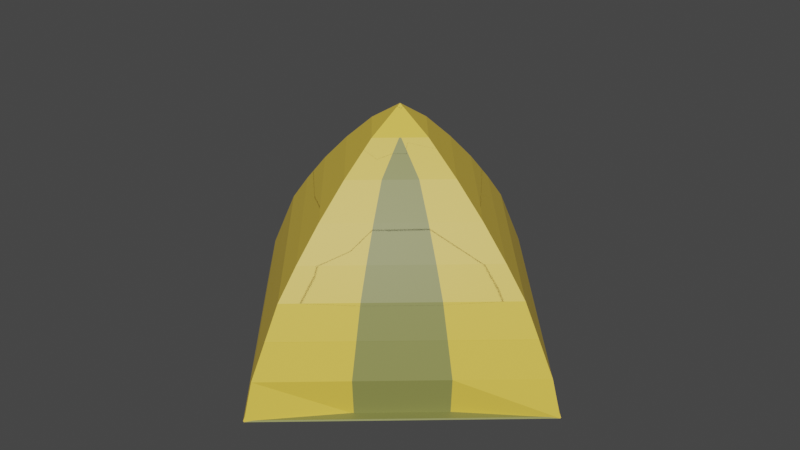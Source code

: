 # Source: tentyellow.blend  (saved by Blender 2.93.20; exported with 4.5.12 LTS)
import bpy
from mathutils import Matrix  # noqa: F401  (used for matrix-valued properties, if any)

bpy.ops.wm.read_factory_settings(use_empty=True)
scene = bpy.context.scene
scene.name = 'Scene'

# ---- collections
col_collection = bpy.data.collections.new('Collection'); scene.collection.children.link(col_collection)

# ---- materials (node trees are filled in below, after node groups)
mat_material_022 = bpy.data.materials.new('Material.022')
mat_material_022.use_transparent_shadow = False
mat_material_021 = bpy.data.materials.new('Material.021')
mat_material_021.use_transparent_shadow = False

# ---- material node trees
mat_material_022.use_nodes = True; mat_material_022.node_tree.nodes.clear()
_N = mat_material_022.node_tree.nodes; _L = mat_material_022.node_tree.links
n0 = _N.new('ShaderNodeBsdfPrincipled'); n0.name = 'Principled BSDF'; n0.location = (10, 300)
n0.distribution = 'GGX'
n0.subsurface_method = 'BURLEY'
n0.inputs[0].default_value = (0.8, 0.5569, 0.06796, 1.0)
n0.inputs[3].default_value = 1.45
n0.inputs[27].default_value = (0.0, 0.0, 0.0, 1.0)
n0.inputs[28].default_value = 1.0
n1 = _N.new('ShaderNodeOutputMaterial'); n1.name = 'Material Output'; n1.location = (300, 300)
_L.new(n0.outputs[0], n1.inputs[0])
n1.is_active_output = True
mat_material_021.use_nodes = True; mat_material_021.node_tree.nodes.clear()
_N = mat_material_021.node_tree.nodes; _L = mat_material_021.node_tree.links
n0 = _N.new('ShaderNodeBsdfPrincipled'); n0.name = 'Principled BSDF'; n0.location = (10, 300)
n0.distribution = 'GGX'
n0.subsurface_method = 'BURLEY'
n0.inputs[0].default_value = (0.2395, 0.2476, 0.06616, 1.0)
n0.inputs[3].default_value = 1.45
n0.inputs[27].default_value = (0.0, 0.0, 0.0, 1.0)
n0.inputs[28].default_value = 1.0
n1 = _N.new('ShaderNodeOutputMaterial'); n1.name = 'Material Output'; n1.location = (300, 300)
_L.new(n0.outputs[0], n1.inputs[0])
n1.is_active_output = True

# ---- world
world_world = bpy.data.worlds.new('World'); scene.world = world_world
world_world.use_nodes = True; world_world.node_tree.nodes.clear()
_N = world_world.node_tree.nodes; _L = world_world.node_tree.links
n0 = _N.new('ShaderNodeOutputWorld'); n0.name = 'World Output'; n0.location = (300, 300)
n1 = _N.new('ShaderNodeBackground'); n1.name = 'Background'; n1.location = (10, 300)
n1.inputs[0].default_value = (0.05088, 0.05088, 0.05088, 1.0)
_L.new(n1.outputs[0], n0.inputs[0])
n0.is_active_output = True
world_world.color = (0.05088, 0.05088, 0.05088)
world_world.use_sun_shadow = False
world_world.sun_shadow_jitter_overblur = 0.0

# ---- meshes
me_sphere = bpy.data.meshes.new('Sphere')
me_sphere.from_pydata([(0.0, 0.3827, 1.05), (0.0, 0.5556, 0.8809), (0.0, 0.7071, 0.7107), (0.0, 0.8315, 0.5556), (-0.00679, 1.015, 0.1951), (2.421e-09, 1.081, -3.645e-08), (0.1937, -1.002e-07, 1.212), (0.3827, -1.042e-07, 1.05), (0.5556, -1.117e-07, 0.8809), (0.7071, -1.183e-07, 0.7107), (0.8315, -1.238e-07, 0.5556), (0.9235, 6.731e-05, 0.3827), (1.015, -0.00679, 0.1951), (1.081, -1.354e-07, -1.009e-07), (-0.001386, -0.1951, 1.212), (-3.346e-08, -0.3827, 1.05), (-4.857e-08, -0.5556, 0.8809), (-6.182e-08, -0.7071, 0.7107), (-7.269e-08, -0.8315, 0.5556), (6.737e-05, -0.9234, 0.3827), (-0.00679, -1.028, 0.1951), (-9.21e-08, -1.081, -1.653e-07), (-0.004558, -1.015e-07, 1.337), (-0.1965, -6.612e-08, 1.212), (-0.3827, -3.724e-08, 1.05), (-0.5556, -1.457e-08, 0.8809), (-0.7071, 5.303e-09, 0.7107), (-0.8315, 2.161e-08, 0.5556), (-0.9234, 6.747e-05, 0.3827), (-1.028, -0.00679, 0.1951), (-1.081, 5.364e-08, -2.298e-07), (-0.001386, 0.1951, 1.212), (6.761e-05, 0.9235, 0.3827), (0.6742, 0.3337, 0.1951), (0.3337, 0.6742, 0.1951), (0.6667, 0.3333, -8.345e-08), (0.3333, 0.6667, -6.358e-08), (0.2551, 0.1276, 1.05), (0.1276, 0.2551, 1.05), (0.3704, 0.1852, 0.8809), (0.1852, 0.3704, 0.8809), (0.4714, 0.2357, 0.7107), (0.2357, 0.4714, 0.7107), (0.5543, 0.2772, 0.5556), (0.2772, 0.5543, 0.5556), (0.3079, 0.6157, 0.3827), (0.6157, 0.3079, 0.3827), (0.09975, 0.09396, 1.212), (0.09257, 0.1011, 1.212), (0.6667, 0.3333, -8.345e-08), (-3.357e-06, 0.3758, 1.043), (0.0, 0.5483, 0.8741), (0.0, 0.6994, 0.7043), (0.0, 0.823, 0.5503), (-0.0002728, 0.9714, 0.1917), (-0.0003116, 1.073, 0.004891), (0.1875, -1.002e-07, 1.204), (0.3758, -1.042e-07, 1.043), (0.5483, -1.117e-07, 0.8741), (0.6994, -1.183e-07, 0.7043), (0.823, -1.238e-07, 0.5503), (0.9146, -1.278e-07, 0.379), (0.9714, -0.000273, 0.1917), (1.073, -0.0003117, 0.004891), (-0.001369, -0.1889, 1.204), (-3.39e-06, -0.3758, 1.043), (-4.857e-08, -0.5483, 0.8741), (-6.182e-08, -0.6994, 0.7043), (-7.269e-08, -0.823, 0.5502), (-8.077e-08, -0.9146, 0.379), (-8.574e-08, -0.9716, 0.1912), (-9.21e-08, -1.072, 0.004008), (-0.004458, -1.015e-07, 1.327), (-0.1902, -6.612e-08, 1.204), (-0.3758, -3.724e-08, 1.043), (-0.5483, -1.457e-08, 0.8741), (-0.6994, 5.303e-09, 0.7043), (-0.823, 2.161e-08, 0.5502), (-0.9146, 3.373e-08, 0.379), (-0.9716, 4.119e-08, 0.1912), (-1.072, 5.364e-08, 0.004007), (-0.001369, 0.1889, 1.204), (1.615e-07, 0.9146, 0.379), (0.647, 0.3199, 0.1934), (0.3199, 0.647, 0.1934), (0.6599, 0.3261, -0.001368), (0.3261, 0.6599, -0.001368), (0.2495, 0.122, 1.044), (0.122, 0.2495, 1.044), (0.3645, 0.1793, 0.8754), (0.1793, 0.3645, 0.8754), (0.4653, 0.2296, 0.7056), (0.2296, 0.4653, 0.7056), (0.5479, 0.2708, 0.5513), (0.2708, 0.5479, 0.5513), (0.3012, 0.6091, 0.3799), (0.6091, 0.3012, 0.3799), (0.09465, 0.08886, 1.205), (0.08747, 0.09603, 1.205), (0.6577, 0.3289, -8.345e-08)], [(35, 49), (85, 99)], [(33, 46, 11, 12), (35, 33, 12, 13), (31, 22, 6, 47, 48), (37, 47, 6, 7), (39, 37, 7, 8), (41, 39, 8, 9), (43, 41, 9, 10), (46, 43, 10, 11), (11, 10, 18, 19), (12, 11, 19, 20), (13, 12, 20, 21), (6, 22, 14), (7, 6, 14, 15), (8, 7, 15, 16), (9, 8, 16, 17), (10, 9, 17, 18), (15, 14, 23, 24), (16, 15, 24, 25), (17, 16, 25, 26), (18, 17, 26, 27), (19, 18, 27, 28), (20, 19, 28, 29), (21, 20, 29, 30), (14, 22, 23), (28, 27, 3, 32), (29, 28, 32, 4), (30, 29, 4, 5), (23, 22, 31), (24, 23, 31, 0), (25, 24, 0, 1), (26, 25, 1, 2), (27, 26, 2, 3), (32, 3, 44, 45), (45, 44, 43, 46), (3, 2, 42, 44), (44, 42, 41, 43), (2, 1, 40, 42), (42, 40, 39, 41), (1, 0, 38, 40), (40, 38, 37, 39), (0, 31, 48, 38), (38, 48, 47, 37), (5, 4, 34, 36), (36, 34, 33, 35), (4, 32, 45, 34), (34, 45, 46, 33), (21, 30, 5, 13), (83, 62, 61, 96), (85, 63, 62, 83), (81, 98, 97, 56, 72), (87, 57, 56, 97), (89, 58, 57, 87), (91, 59, 58, 89), (93, 60, 59, 91), (96, 61, 60, 93), (61, 69, 68, 60), (62, 70, 69, 61), (63, 71, 70, 62), (56, 64, 72), (57, 65, 64, 56), (58, 66, 65, 57), (59, 67, 66, 58), (60, 68, 67, 59), (65, 74, 73, 64), (66, 75, 74, 65), (67, 76, 75, 66), (68, 77, 76, 67), (69, 78, 77, 68), (70, 79, 78, 69), (71, 80, 79, 70), (64, 73, 72), (78, 82, 53, 77), (79, 54, 82, 78), (80, 55, 54, 79), (73, 81, 72), (74, 50, 81, 73), (75, 51, 50, 74), (76, 52, 51, 75), (77, 53, 52, 76), (82, 95, 94, 53), (95, 96, 93, 94), (53, 94, 92, 52), (94, 93, 91, 92), (52, 92, 90, 51), (92, 91, 89, 90), (51, 90, 88, 50), (90, 89, 87, 88), (50, 88, 98, 81), (88, 87, 97, 98), (55, 86, 84, 54), (86, 85, 83, 84), (54, 84, 95, 82), (84, 83, 96, 95), (71, 63, 55, 80), (5, 36, 86, 55), (35, 13, 63, 85), (36, 35, 85, 86), (13, 5, 55, 63)])
me_sphere.polygons.foreach_set('material_index', [0, 0, 0, 0, 0, 0, 0, 0, 0, 0, 0, 0, 0, 0, 0, 0, 0, 0, 0, 0, 0, 0, 0, 0, 0, 0, 0, 0, 0, 0, 0, 0, 0, 1, 0, 1, 0, 1, 0, 1, 0, 1, 0, 1, 0, 1, 1, 0, 0, 0, 0, 0, 0, 0, 0, 0, 0, 0, 0, 0, 0, 0, 0, 0, 0, 0, 0, 0, 0, 0, 0, 0, 0, 0, 0, 0, 0, 0, 0, 0, 1, 0, 1, 0, 1, 0, 1, 0, 1, 0, 1, 0, 1, 1, 0, 0, 1, 1])
_uv = me_sphere.uv_layers.new(name='UVMap')
_uv.uv.foreach_set('vector', [0.5833, 0.5625, 0.5833, 0.625, 0.5, 0.625, 0.5, 0.5625, 0.5833, 0.5, 0.5833, 0.5625, 0.5, 0.5625, 0.5, 0.5, 0.75, 0.9375, 0.625, 1.0, 0.5, 0.9375, 0.5833, 0.9375, 0.6667, 0.9375, 0.5833, 0.875, 0.5833, 0.9375, 0.5, 0.9375, 0.5, 0.875, 0.5833, 0.8125, 0.5833, 0.875, 0.5, 0.875, 0.5, 0.8125, 0.5833, 0.75, 0.5833, 0.8125, 0.5, 0.8125, 0.5, 0.75, 0.5833, 0.6875, 0.5833, 0.75, 0.5, 0.75, 0.5, 0.6875, 0.5833, 0.625, 0.5833, 0.6875, 0.5, 0.6875, 0.5, 0.625, 0.5, 0.625, 0.5, 0.6875, 0.25, 0.6875, 0.25, 0.625, 0.5, 0.5625, 0.5, 0.625, 0.25, 0.625, 0.25, 0.5625, 0.5, 0.5, 0.5, 0.5625, 0.25, 0.5625, 0.25, 0.5, 0.5, 0.9375, 0.375, 1.0, 0.25, 0.9375, 0.5, 0.875, 0.5, 0.9375, 0.25, 0.9375, 0.25, 0.875, 0.5, 0.8125, 0.5, 0.875, 0.25, 0.875, 0.25, 0.8125, 0.5, 0.75, 0.5, 0.8125, 0.25, 0.8125, 0.25, 0.75, 0.5, 0.6875, 0.5, 0.75, 0.25, 0.75, 0.25, 0.6875, 0.25, 0.875, 0.25, 0.9375, 8.941e-08, 0.9375, 2.98e-08, 0.875, 0.25, 0.8125, 0.25, 0.875, 2.98e-08, 0.875, 0.0, 0.8125, 0.25, 0.75, 0.25, 0.8125, 0.0, 0.8125, 0.0, 0.75, 0.25, 0.6875, 0.25, 0.75, 0.0, 0.75, 0.0, 0.6875, 0.25, 0.625, 0.25, 0.6875, 0.0, 0.6875, 0.0, 0.625, 0.25, 0.5625, 0.25, 0.625, 0.0, 0.625, 0.0, 0.5625, 0.25, 0.5, 0.25, 0.5625, 0.0, 0.5625, 0.0, 0.5, 0.25, 0.9375, 0.125, 1.0, 8.941e-08, 0.9375, 1.0, 0.625, 1.0, 0.6875, 0.75, 0.6875, 0.75, 0.625, 1.0, 0.5625, 1.0, 0.625, 0.75, 0.625, 0.75, 0.5625, 1.0, 0.5, 1.0, 0.5625, 0.75, 0.5625, 0.75, 0.5, 1.0, 0.9375, 0.875, 1.0, 0.75, 0.9375, 1.0, 0.875, 1.0, 0.9375, 0.75, 0.9375, 0.75, 0.875, 1.0, 0.8125, 1.0, 0.875, 0.75, 0.875, 0.75, 0.8125, 1.0, 0.75, 1.0, 0.8125, 0.75, 0.8125, 0.75, 0.75, 1.0, 0.6875, 1.0, 0.75, 0.75, 0.75, 0.75, 0.6875, 0.75, 0.625, 0.75, 0.6875, 0.6667, 0.6875, 0.6667, 0.625, 0.6667, 0.625, 0.6667, 0.6875, 0.5833, 0.6875, 0.5833, 0.625, 0.75, 0.6875, 0.75, 0.75, 0.6667, 0.75, 0.6667, 0.6875, 0.6667, 0.6875, 0.6667, 0.75, 0.5833, 0.75, 0.5833, 0.6875, 0.75, 0.75, 0.75, 0.8125, 0.6667, 0.8125, 0.6667, 0.75, 0.6667, 0.75, 0.6667, 0.8125, 0.5833, 0.8125, 0.5833, 0.75, 0.75, 0.8125, 0.75, 0.875, 0.6667, 0.875, 0.6667, 0.8125, 0.6667, 0.8125, 0.6667, 0.875, 0.5833, 0.875, 0.5833, 0.8125, 0.75, 0.875, 0.75, 0.9375, 0.6667, 0.9375, 0.6667, 0.875, 0.6667, 0.875, 0.6667, 0.9375, 0.5833, 0.9375, 0.5833, 0.875, 0.75, 0.5, 0.75, 0.5625, 0.6667, 0.5625, 0.6667, 0.5, 0.6667, 0.5, 0.6667, 0.5625, 0.5833, 0.5625, 0.5833, 0.5, 0.75, 0.5625, 0.75, 0.625, 0.6667, 0.625, 0.6667, 0.5625, 0.6667, 0.5625, 0.6667, 0.625, 0.5833, 0.625, 0.5833, 0.5625, 0.25, 0.5, 0.0, 0.5, 0.75, 0.5, 0.5, 0.5, 0.5833, 0.5625, 0.5, 0.5625, 0.5, 0.625, 0.5833, 0.625, 0.5833, 0.5, 0.5, 0.5, 0.5, 0.5625, 0.5833, 0.5625, 0.75, 0.9375, 0.6667, 0.9375, 0.5833, 0.9375, 0.5, 0.9375, 0.625, 1.0, 0.5833, 0.875, 0.5, 0.875, 0.5, 0.9375, 0.5833, 0.9375, 0.5833, 0.8125, 0.5, 0.8125, 0.5, 0.875, 0.5833, 0.875, 0.5833, 0.75, 0.5, 0.75, 0.5, 0.8125, 0.5833, 0.8125, 0.5833, 0.6875, 0.5, 0.6875, 0.5, 0.75, 0.5833, 0.75, 0.5833, 0.625, 0.5, 0.625, 0.5, 0.6875, 0.5833, 0.6875, 0.5, 0.625, 0.25, 0.625, 0.25, 0.6875, 0.5, 0.6875, 0.5, 0.5625, 0.25, 0.5625, 0.25, 0.625, 0.5, 0.625, 0.5, 0.5, 0.25, 0.5, 0.25, 0.5625, 0.5, 0.5625, 0.5, 0.9375, 0.25, 0.9375, 0.375, 1.0, 0.5, 0.875, 0.25, 0.875, 0.25, 0.9375, 0.5, 0.9375, 0.5, 0.8125, 0.25, 0.8125, 0.25, 0.875, 0.5, 0.875, 0.5, 0.75, 0.25, 0.75, 0.25, 0.8125, 0.5, 0.8125, 0.5, 0.6875, 0.25, 0.6875, 0.25, 0.75, 0.5, 0.75, 0.25, 0.875, 2.98e-08, 0.875, 8.941e-08, 0.9375, 0.25, 0.9375, 0.25, 0.8125, 0.0, 0.8125, 2.98e-08, 0.875, 0.25, 0.875, 0.25, 0.75, 0.0, 0.75, 0.0, 0.8125, 0.25, 0.8125, 0.25, 0.6875, 0.0, 0.6875, 0.0, 0.75, 0.25, 0.75, 0.25, 0.625, 0.0, 0.625, 0.0, 0.6875, 0.25, 0.6875, 0.25, 0.5625, 0.0, 0.5625, 0.0, 0.625, 0.25, 0.625, 0.25, 0.5, 0.0, 0.5, 0.0, 0.5625, 0.25, 0.5625, 0.25, 0.9375, 8.941e-08, 0.9375, 0.125, 1.0, 1.0, 0.625, 0.75, 0.625, 0.75, 0.6875, 1.0, 0.6875, 1.0, 0.5625, 0.75, 0.5625, 0.75, 0.625, 1.0, 0.625, 1.0, 0.5, 0.75, 0.5, 0.75, 0.5625, 1.0, 0.5625, 1.0, 0.9375, 0.75, 0.9375, 0.875, 1.0, 1.0, 0.875, 0.75, 0.875, 0.75, 0.9375, 1.0, 0.9375, 1.0, 0.8125, 0.75, 0.8125, 0.75, 0.875, 1.0, 0.875, 1.0, 0.75, 0.75, 0.75, 0.75, 0.8125, 1.0, 0.8125, 1.0, 0.6875, 0.75, 0.6875, 0.75, 0.75, 1.0, 0.75, 0.75, 0.625, 0.6667, 0.625, 0.6667, 0.6875, 0.75, 0.6875, 0.6667, 0.625, 0.5833, 0.625, 0.5833, 0.6875, 0.6667, 0.6875, 0.75, 0.6875, 0.6667, 0.6875, 0.6667, 0.75, 0.75, 0.75, 0.6667, 0.6875, 0.5833, 0.6875, 0.5833, 0.75, 0.6667, 0.75, 0.75, 0.75, 0.6667, 0.75, 0.6667, 0.8125, 0.75, 0.8125, 0.6667, 0.75, 0.5833, 0.75, 0.5833, 0.8125, 0.6667, 0.8125, 0.75, 0.8125, 0.6667, 0.8125, 0.6667, 0.875, 0.75, 0.875, 0.6667, 0.8125, 0.5833, 0.8125, 0.5833, 0.875, 0.6667, 0.875, 0.75, 0.875, 0.6667, 0.875, 0.6667, 0.9375, 0.75, 0.9375, 0.6667, 0.875, 0.5833, 0.875, 0.5833, 0.9375, 0.6667, 0.9375, 0.75, 0.5, 0.6667, 0.5, 0.6667, 0.5625, 0.75, 0.5625, 0.6667, 0.5, 0.5833, 0.5, 0.5833, 0.5625, 0.6667, 0.5625, 0.75, 0.5625, 0.6667, 0.5625, 0.6667, 0.625, 0.75, 0.625, 0.6667, 0.5625, 0.5833, 0.5625, 0.5833, 0.625, 0.6667, 0.625, 0.25, 0.5, 0.5, 0.5, 0.75, 0.5, 0.0, 0.5, 0.75, 0.5, 0.6667, 0.5, 0.6667, 0.5, 0.75, 0.5, 0.5833, 0.5, 0.5, 0.5, 0.5, 0.5, 0.5833, 0.5, 0.6667, 0.5, 0.5833, 0.5, 0.5833, 0.5, 0.6667, 0.5, 0.5, 0.5, 0.75, 0.5, 0.75, 0.5, 0.5, 0.5])
me_sphere.materials.append(mat_material_022)
me_sphere.materials.append(mat_material_021)
me_sphere.use_remesh_fix_poles = True
me_sphere.use_remesh_preserve_attributes = False
me_sphere.update()

# ---- objects
ob_sphere = bpy.data.objects.new('Sphere', me_sphere)

# ---- transforms, parenting, visibility, modifiers, constraints
ob_sphere.location = (-15.38, 13.59, 0.01343)
ob_sphere.rotation_euler = (0.0, -0.0, -1.642)
ob_sphere.scale = (1.331, 1.331, 1.331)
_m = ob_sphere.modifiers.new('Solidify', 'SOLIDIFY')

# ---- collection membership
col_collection.objects.link(ob_sphere)

# ---- scene / render settings (as saved in the file)
scene.frame_start = 1; scene.frame_end = 250; scene.frame_set(1)
scene.render.engine = 'BLENDER_EEVEE_NEXT'
scene.cycles.use_denoising = False
scene.cycles.samples = 128
scene.cycles.sampling_pattern = 'TABULATED_SOBOL'
scene.cycles.use_adaptive_sampling = False
scene.cycles.use_light_tree = False
scene.view_settings.view_transform = 'Filmic'
bpy.context.view_layer.update()

# ---- added for rendering (the .blend has no active camera and no usable light): camera, sun
cam_auto = bpy.data.cameras.new('AutoCamera')
cam_auto.lens = 50.0
cam_auto.sensor_width = 36.0
cam_auto.clip_end = 1000.0
ob_auto_camera = bpy.data.objects.new('AutoCamera', cam_auto)
scene.collection.objects.link(ob_auto_camera)
ob_auto_camera.location = (-11.0263, 8.37143, 4.38268)
ob_auto_camera.rotation_euler = (1.09748, -7.21219e-08, 0.694738)
scene.camera = ob_auto_camera
light_auto_sun = bpy.data.lights.new('AutoSun', 'SUN')
light_auto_sun.energy = 3.0
light_auto_sun.angle = 0.0523599
ob_auto_sun = bpy.data.objects.new('AutoSun', light_auto_sun)
scene.collection.objects.link(ob_auto_sun)
ob_auto_sun.rotation_euler = (0.872665, 0.174533, 0.523599)
bpy.context.view_layer.update()
